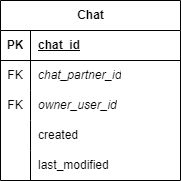

The diagram above was exported from draw.io. Its source (the exported page's mxGraphModel, read from the mxfile embedded in the PNG):
<mxGraphModel dx="1032" dy="2196" grid="1" gridSize="10" guides="1" tooltips="1" connect="1" arrows="1" fold="1" page="1" pageScale="1" pageWidth="850" pageHeight="1100" math="0" shadow="0" extFonts="Permanent Marker^https://fonts.googleapis.com/css?family=Permanent+Marker">
  <root>
    <mxCell id="0" />
    <mxCell id="1" parent="0" />
    <mxCell id="2" value="Chat" style="shape=table;startSize=30;container=1;collapsible=1;childLayout=tableLayout;fixedRows=1;rowLines=0;fontStyle=1;align=center;resizeLast=1;html=1;" vertex="1" parent="1">
      <mxGeometry x="290" y="-880" width="180" height="180" as="geometry" />
    </mxCell>
    <mxCell id="3" value="" style="shape=tableRow;horizontal=0;startSize=0;swimlaneHead=0;swimlaneBody=0;fillColor=none;collapsible=0;dropTarget=0;points=[[0,0.5],[1,0.5]];portConstraint=eastwest;top=0;left=0;right=0;bottom=1;" vertex="1" parent="2">
      <mxGeometry y="30" width="180" height="30" as="geometry" />
    </mxCell>
    <mxCell id="4" value="PK" style="shape=partialRectangle;connectable=0;fillColor=none;top=0;left=0;bottom=0;right=0;fontStyle=1;overflow=hidden;whiteSpace=wrap;html=1;" vertex="1" parent="3">
      <mxGeometry width="30" height="30" as="geometry">
        <mxRectangle width="30" height="30" as="alternateBounds" />
      </mxGeometry>
    </mxCell>
    <mxCell id="5" value="chat_id" style="shape=partialRectangle;connectable=0;fillColor=none;top=0;left=0;bottom=0;right=0;align=left;spacingLeft=6;fontStyle=5;overflow=hidden;whiteSpace=wrap;html=1;" vertex="1" parent="3">
      <mxGeometry x="30" width="150" height="30" as="geometry">
        <mxRectangle width="150" height="30" as="alternateBounds" />
      </mxGeometry>
    </mxCell>
    <mxCell id="6" value="" style="shape=tableRow;horizontal=0;startSize=0;swimlaneHead=0;swimlaneBody=0;fillColor=none;collapsible=0;dropTarget=0;points=[[0,0.5],[1,0.5]];portConstraint=eastwest;top=0;left=0;right=0;bottom=0;" vertex="1" parent="2">
      <mxGeometry y="60" width="180" height="30" as="geometry" />
    </mxCell>
    <mxCell id="7" value="FK" style="shape=partialRectangle;connectable=0;fillColor=none;top=0;left=0;bottom=0;right=0;editable=1;overflow=hidden;whiteSpace=wrap;html=1;" vertex="1" parent="6">
      <mxGeometry width="30" height="30" as="geometry">
        <mxRectangle width="30" height="30" as="alternateBounds" />
      </mxGeometry>
    </mxCell>
    <mxCell id="8" value="chat_partner_id" style="shape=partialRectangle;connectable=0;fillColor=none;top=0;left=0;bottom=0;right=0;align=left;spacingLeft=6;overflow=hidden;whiteSpace=wrap;html=1;fontStyle=2" vertex="1" parent="6">
      <mxGeometry x="30" width="150" height="30" as="geometry">
        <mxRectangle width="150" height="30" as="alternateBounds" />
      </mxGeometry>
    </mxCell>
    <mxCell id="9" value="" style="shape=tableRow;horizontal=0;startSize=0;swimlaneHead=0;swimlaneBody=0;fillColor=none;collapsible=0;dropTarget=0;points=[[0,0.5],[1,0.5]];portConstraint=eastwest;top=0;left=0;right=0;bottom=0;" vertex="1" parent="2">
      <mxGeometry y="90" width="180" height="30" as="geometry" />
    </mxCell>
    <mxCell id="10" value="FK" style="shape=partialRectangle;connectable=0;fillColor=none;top=0;left=0;bottom=0;right=0;editable=1;overflow=hidden;whiteSpace=wrap;html=1;" vertex="1" parent="9">
      <mxGeometry width="30" height="30" as="geometry">
        <mxRectangle width="30" height="30" as="alternateBounds" />
      </mxGeometry>
    </mxCell>
    <mxCell id="11" value="owner_user_id" style="shape=partialRectangle;connectable=0;fillColor=none;top=0;left=0;bottom=0;right=0;align=left;spacingLeft=6;overflow=hidden;whiteSpace=wrap;html=1;fontStyle=2" vertex="1" parent="9">
      <mxGeometry x="30" width="150" height="30" as="geometry">
        <mxRectangle width="150" height="30" as="alternateBounds" />
      </mxGeometry>
    </mxCell>
    <mxCell id="12" value="" style="shape=tableRow;horizontal=0;startSize=0;swimlaneHead=0;swimlaneBody=0;fillColor=none;collapsible=0;dropTarget=0;points=[[0,0.5],[1,0.5]];portConstraint=eastwest;top=0;left=0;right=0;bottom=0;" vertex="1" parent="2">
      <mxGeometry y="120" width="180" height="30" as="geometry" />
    </mxCell>
    <mxCell id="13" value="" style="shape=partialRectangle;connectable=0;fillColor=none;top=0;left=0;bottom=0;right=0;editable=1;overflow=hidden;whiteSpace=wrap;html=1;" vertex="1" parent="12">
      <mxGeometry width="30" height="30" as="geometry">
        <mxRectangle width="30" height="30" as="alternateBounds" />
      </mxGeometry>
    </mxCell>
    <mxCell id="14" value="created" style="shape=partialRectangle;connectable=0;fillColor=none;top=0;left=0;bottom=0;right=0;align=left;spacingLeft=6;overflow=hidden;whiteSpace=wrap;html=1;" vertex="1" parent="12">
      <mxGeometry x="30" width="150" height="30" as="geometry">
        <mxRectangle width="150" height="30" as="alternateBounds" />
      </mxGeometry>
    </mxCell>
    <mxCell id="15" value="" style="shape=tableRow;horizontal=0;startSize=0;swimlaneHead=0;swimlaneBody=0;fillColor=none;collapsible=0;dropTarget=0;points=[[0,0.5],[1,0.5]];portConstraint=eastwest;top=0;left=0;right=0;bottom=0;" vertex="1" parent="2">
      <mxGeometry y="150" width="180" height="30" as="geometry" />
    </mxCell>
    <mxCell id="16" value="" style="shape=partialRectangle;connectable=0;fillColor=none;top=0;left=0;bottom=0;right=0;editable=1;overflow=hidden;whiteSpace=wrap;html=1;" vertex="1" parent="15">
      <mxGeometry width="30" height="30" as="geometry">
        <mxRectangle width="30" height="30" as="alternateBounds" />
      </mxGeometry>
    </mxCell>
    <mxCell id="17" value="last_modified" style="shape=partialRectangle;connectable=0;fillColor=none;top=0;left=0;bottom=0;right=0;align=left;spacingLeft=6;overflow=hidden;whiteSpace=wrap;html=1;" vertex="1" parent="15">
      <mxGeometry x="30" width="150" height="30" as="geometry">
        <mxRectangle width="150" height="30" as="alternateBounds" />
      </mxGeometry>
    </mxCell>
  </root>
</mxGraphModel>